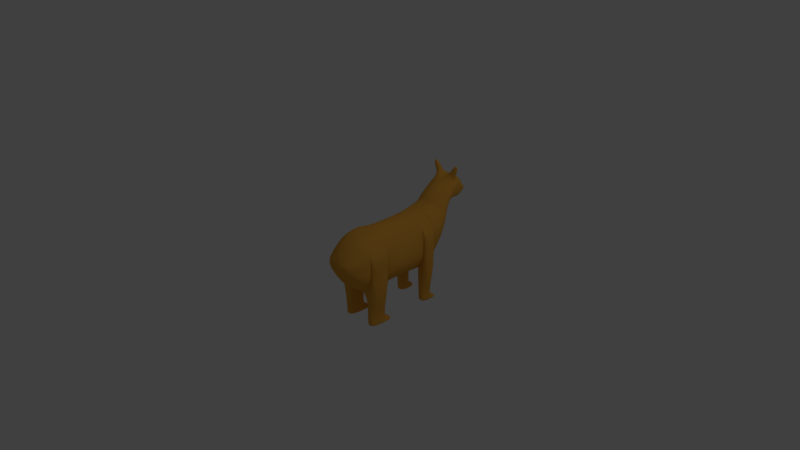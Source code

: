 # Source: Corgi002.blend  (saved by Blender 2.77.0; exported with 4.5.12 LTS)
import bpy
from mathutils import Matrix  # noqa: F401  (used for matrix-valued properties, if any)

bpy.ops.wm.read_factory_settings(use_empty=True)
scene = bpy.context.scene
scene.name = 'Scene'

# ---- collections
col_collection_1 = bpy.data.collections.new('Collection 1'); scene.collection.children.link(col_collection_1)

# ---- materials (node trees are filled in below, after node groups)
mat_material_001 = bpy.data.materials.new('Material.001')
mat_material_001.alpha_threshold = 0.0
mat_material_001.use_transparent_shadow = False
mat_material_001.diffuse_color = (0.8, 0.3857, 0.05439, 1.0)
mat_material_001.roughness = 0.5

# ---- material node trees

# ---- world
world_world = bpy.data.worlds.new('World'); scene.world = world_world
world_world.color = (0.05088, 0.05088, 0.05088)
world_world.use_sun_shadow = False
world_world.sun_shadow_jitter_overblur = 0.0
world_world.cycles.sampling_method = 'MANUAL'

# ---- cameras
cam_camera = bpy.data.cameras.new('Camera')
cam_camera.clip_end = 100.0
cam_camera.lens = 35.0
cam_camera.sensor_width = 32.0
cam_camera.sensor_height = 18.0
cam_camera.ortho_scale = 7.314
cam_camera.dof.focus_distance = 0.0
cam_camera.dof.aperture_fstop = 128.0

# ---- lights
light_lamp = bpy.data.lights.new('Lamp', 'POINT')
light_lamp.transmission_factor = 0.0
light_lamp.cutoff_distance = 30.0
light_lamp.energy = 100.0
light_lamp.shadow_buffer_clip_start = 1.001
light_lamp.shadow_soft_size = 0.1
light_lamp.shadow_maximum_resolution = 0.006
light_lamp.use_absolute_resolution = True

# ---- meshes
me_cube_001 = bpy.data.meshes.new('Cube.001')
me_cube_001.from_pydata([(0.1447, 2.475, 1.32), (0.4114, 2.968, 0.8997), (0.1882, 3.078, 0.884), (0.5565, 2.639, 1.18), (0.5565, 2.803, 1.04), (0.144, 3.2, 1.831), (0.4107, 3.143, 1.118), (0.1875, 3.187, 0.9987), (0.489, 3.181, 1.594), (0.4934, 3.162, 1.356), (0.1436, 3.484, 1.82), (0.4102, 3.519, 1.052), (0.1871, 3.564, 0.9322), (0.4494, 3.659, 1.555), (0.449, 3.538, 1.29), (0.3499, 3.191, 1.713), (0.3495, 3.548, 1.719), (0.4888, 3.369, 1.6), (0.1438, 3.388, 1.838), (0.3497, 3.379, 1.719), (0.251, 3.373, 2.07), (0.2832, 3.205, 2.046), (0.4652, 3.197, 1.941), (0.497, 3.362, 1.928), (0.4564, 3.314, 2.225), (0.4565, 3.248, 2.223), (0.5294, 3.244, 2.181), (0.5293, 3.311, 2.183), (0.3176, 3.719, 1.137), (0.1993, 3.743, 1.074), (0.3946, 3.74, 1.389), (0.3946, 3.73, 1.263), (0.2282, 3.903, 1.15), (0.1783, 3.913, 1.123), (0.2607, 3.911, 1.256), (0.2607, 3.907, 1.203), (0.2699, -0.7563, -1.0), (0.3749, -0.7563, 1.0), (0.2699, -0.04585, -1.0), (0.3091, -0.04585, 0.918), (0.2443, -1.225, 0.6679), (0.2907, -1.225, -0.6679), (0.02063, -1.491, 0.3612), (0.06705, -1.491, -0.1228), (0.4213, 1.537, -1.0), (0.3749, 2.048, 0.9999), (0.4213, 2.048, -1.001), (0.3031, 2.264, 1.078), (0.2797, 2.585, -0.3437), (0.2292, 2.335, 1.129), (0.2214, 2.831, 0.1888), (0.3749, -0.04585, 1.0), (0.3091, 1.537, 0.918), (0.2699, 1.537, -1.0), (0.3091, 1.976, 0.918), (0.2699, 1.976, -1.0), (0.7349, -0.04585, 0.5), (0.8376, -0.04585, -1.293), (0.7349, -0.7563, 0.5), (0.8376, -0.7563, -1.293), (0.7349, 1.537, 0.5), (0.8376, 1.537, -1.293), (0.7349, 1.976, 0.5), (0.8376, 1.976, -1.293), (0.3402, -0.7563, -1.775), (0.3402, -0.04585, -1.775), (0.3402, 1.976, -1.775), (0.3402, 1.537, -1.775), (0.6953, -0.7563, -1.775), (0.6953, -0.04585, -1.775), (0.6953, 1.976, -1.775), (0.6953, 1.537, -1.775), (0.3402, -0.7563, -2.072), (0.3402, -0.04585, -2.072), (0.3402, 1.976, -2.072), (0.3402, 1.537, -2.072), (0.6953, -0.7563, -2.072), (0.6953, -0.04585, -2.072), (0.6953, 1.976, -2.072), (0.6953, 1.537, -2.072), (0.3402, -0.7563, -2.207), (0.3402, -0.04585, -2.207), (0.3402, 1.976, -2.207), (0.3402, 1.537, -2.207), (0.6953, -0.7563, -2.207), (0.6953, -0.04585, -2.207), (0.6953, 1.976, -2.207), (0.6953, 1.537, -2.207), (0.3402, 0.1295, -2.072), (0.6953, 0.1295, -2.072), (0.6953, 2.152, -2.072), (0.3402, 2.152, -2.072), (0.3402, 0.1295, -2.207), (0.6953, 0.1295, -2.207), (0.6953, 2.152, -2.207), (0.3402, 2.152, -2.207), (0.6203, -0.04585, 0.5), (0.7868, -0.04585, -1.49e-08), (0.7868, -0.04585, -0.5), (0.7868, -0.7563, 0.5), (0.7868, -0.7563, -1.49e-08), (0.7868, -0.7563, -0.5), (0.6562, -1.225, 0.334), (0.6562, -1.225, -1.989e-08), (0.6562, -1.225, -0.334), (0.4325, -1.491, 0.2402), (0.4325, -1.491, 0.1192), (0.4325, -1.491, -0.001788), (0.6203, 1.537, 0.5), (0.7868, 1.537, -1.49e-08), (0.7868, 1.537, -0.5), (0.7868, 2.048, 0.5), (0.7868, 2.048, 2.384e-07), (0.6416, 2.048, -0.5), (0.715, 2.351, 0.715), (0.715, 2.447, 0.322), (0.5698, 2.542, -0.07107), (0.6411, 2.511, 0.8412), (0.6411, 2.679, 0.5839), (0.4959, 2.714, 0.3267), (0.7868, -0.04585, 0.5), (0.6354, -0.04585, -1.49e-08), (0.6354, -0.04585, -0.5), (0.6354, -0.7563, -1.49e-08), (0.6354, -0.7563, -0.5), (0.7868, 1.537, 0.5), (0.6354, 1.537, -1.49e-08), (0.6354, 1.537, -0.5), (0.7868, 1.976, 0.5), (0.6354, 1.976, -1.49e-08), (0.6354, 1.976, -0.5), (0.8516, -0.04585, 0.2074), (0.8376, -0.04585, -0.2926), (0.8376, -0.04585, -0.7926), (0.8516, -0.7563, 0.2074), (0.8376, -0.7563, -0.2926), (0.8376, -0.7563, -0.7926), (0.8427, 1.537, 0.2074), (0.8376, 1.537, -0.2926), (0.8376, 1.537, -0.7926), (0.8427, 1.976, 0.2074), (0.8376, 1.976, -0.2926), (0.8376, 1.976, -0.7926), (0.2043, -1.551, 0.09215), (0.1225, -1.551, 0.0651), (0.1122, -1.551, 0.1733), (0.2043, -1.551, 0.1463), (0.2043, -1.551, 0.1192), (0.08444, 3.914, 1.167), (0.0688, 3.917, 1.159), (0.09461, 3.917, 1.201), (0.09461, 3.915, 1.184), (0.0, 3.113, 0.8908), (0.0, 2.475, 1.32), (-0.1447, 2.475, 1.32), (-0.4114, 2.968, 0.8997), (-0.1882, 3.078, 0.884), (-0.5565, 2.639, 1.18), (-0.5565, 2.803, 1.04), (0.0, 3.186, 0.996), (0.0, 3.2, 1.831), (-0.144, 3.2, 1.831), (-0.4107, 3.143, 1.118), (-0.1875, 3.187, 0.9987), (-0.489, 3.181, 1.594), (-0.4934, 3.162, 1.356), (0.0, 3.562, 0.9294), (0.0, 3.484, 1.82), (-0.1436, 3.484, 1.82), (-0.4102, 3.519, 1.052), (-0.1871, 3.564, 0.9322), (0.0, 3.659, 1.555), (-0.4494, 3.659, 1.555), (-0.449, 3.538, 1.29), (-0.3499, 3.191, 1.713), (-0.3495, 3.548, 1.719), (-0.4888, 3.369, 1.6), (-0.1438, 3.388, 1.838), (-0.3497, 3.379, 1.719), (-0.251, 3.373, 2.07), (-0.2832, 3.205, 2.046), (-0.4652, 3.197, 1.941), (-0.497, 3.362, 1.928), (-0.4564, 3.314, 2.225), (-0.4565, 3.248, 2.223), (-0.5294, 3.244, 2.181), (-0.5293, 3.311, 2.183), (0.0, 3.742, 1.072), (-0.3176, 3.719, 1.137), (-0.1993, 3.743, 1.074), (0.0, 3.74, 1.389), (-0.3946, 3.74, 1.389), (-0.3946, 3.73, 1.263), (0.0, 3.912, 1.123), (-0.2282, 3.903, 1.15), (-0.1783, 3.913, 1.123), (0.0, 3.911, 1.256), (-0.2607, 3.911, 1.256), (-0.2607, 3.907, 1.203), (0.0, -0.7563, -1.0), (0.0, -0.7563, 1.0), (0.0, -0.04585, -1.0), (0.0, -0.04585, 1.0), (-0.2699, -0.7563, -1.0), (-0.3749, -0.7563, 1.0), (-0.2699, -0.04585, -1.0), (-0.3091, -0.04585, 0.918), (0.0, -1.225, -0.6679), (0.0, -1.225, 0.6679), (-0.2443, -1.225, 0.6679), (-0.2907, -1.225, -0.6679), (0.0, -1.491, -0.1228), (0.0, -1.491, 0.3612), (-0.02063, -1.491, 0.3612), (-0.06705, -1.491, -0.1228), (0.0, 1.537, 1.0), (0.0, 1.537, -1.0), (-0.4213, 1.537, -1.0), (0.0, 2.048, 0.9999), (0.0, 2.048, -1.001), (-0.3749, 2.048, 0.9999), (-0.4213, 2.048, -1.001), (0.0, 2.264, 1.078), (0.0, 2.585, -0.3437), (-0.3031, 2.264, 1.078), (-0.2797, 2.585, -0.3437), (0.0, 2.335, 1.129), (0.0, 2.83, 0.1913), (-0.2292, 2.335, 1.129), (-0.2214, 2.831, 0.1888), (0.0, 3.079, 0.8815), (-0.3749, -0.04585, 1.0), (-0.3091, 1.537, 0.918), (-0.2699, 1.537, -1.0), (-0.3091, 1.976, 0.918), (-0.2699, 1.976, -1.0), (-0.7349, -0.04585, 0.5), (-0.8376, -0.04585, -1.293), (-0.7349, -0.7563, 0.5), (-0.8376, -0.7563, -1.293), (-0.7349, 1.537, 0.5), (-0.8376, 1.537, -1.293), (-0.7349, 1.976, 0.5), (-0.8376, 1.976, -1.293), (-0.3402, -0.7563, -1.775), (-0.3402, -0.04585, -1.775), (-0.3402, 1.976, -1.775), (-0.3402, 1.537, -1.775), (-0.6953, -0.7563, -1.775), (-0.6953, -0.04585, -1.775), (-0.6953, 1.976, -1.775), (-0.6953, 1.537, -1.775), (-0.3402, -0.7563, -2.072), (-0.3402, -0.04585, -2.072), (-0.3402, 1.976, -2.072), (-0.3402, 1.537, -2.072), (-0.6953, -0.7563, -2.072), (-0.6953, -0.04585, -2.072), (-0.6953, 1.976, -2.072), (-0.6953, 1.537, -2.072), (-0.3402, -0.7563, -2.207), (-0.3402, -0.04585, -2.207), (-0.3402, 1.976, -2.207), (-0.3402, 1.537, -2.207), (-0.6953, -0.7563, -2.207), (-0.6953, -0.04585, -2.207), (-0.6953, 1.976, -2.207), (-0.6953, 1.537, -2.207), (-0.3402, 0.1295, -2.072), (-0.6953, 0.1295, -2.072), (-0.6953, 2.152, -2.072), (-0.3402, 2.152, -2.072), (-0.3402, 0.1295, -2.207), (-0.6953, 0.1295, -2.207), (-0.6953, 2.152, -2.207), (-0.3402, 2.152, -2.207), (-0.6203, -0.04585, 0.5), (-0.7868, -0.04585, -1.49e-08), (-0.7868, -0.04585, -0.5), (-0.7868, -0.7563, 0.5), (-0.7868, -0.7563, -1.49e-08), (-0.7868, -0.7563, -0.5), (-0.6562, -1.225, 0.334), (-0.6562, -1.225, -1.989e-08), (-0.6562, -1.225, -0.334), (-0.4325, -1.491, 0.2402), (-0.4325, -1.491, 0.1192), (-0.4325, -1.491, -0.001788), (-0.6203, 1.537, 0.5), (-0.7868, 1.537, -1.49e-08), (-0.7868, 1.537, -0.5), (-0.7868, 2.048, 0.5), (-0.7868, 2.048, 2.384e-07), (-0.6416, 2.048, -0.5), (-0.715, 2.351, 0.715), (-0.715, 2.447, 0.322), (-0.5698, 2.542, -0.07107), (-0.6411, 2.511, 0.8412), (-0.6411, 2.679, 0.5839), (-0.4959, 2.714, 0.3267), (-0.7868, -0.04585, 0.5), (-0.6354, -0.04585, -1.49e-08), (-0.6354, -0.04585, -0.5), (-0.6354, -0.7563, -1.49e-08), (-0.6354, -0.7563, -0.5), (-0.7868, 1.537, 0.5), (-0.6354, 1.537, -1.49e-08), (-0.6354, 1.537, -0.5), (-0.7868, 1.976, 0.5), (-0.6354, 1.976, -1.49e-08), (-0.6354, 1.976, -0.5), (-0.8516, -0.04585, 0.2074), (-0.8376, -0.04585, -0.2926), (-0.8376, -0.04585, -0.7926), (-0.8516, -0.7563, 0.2074), (-0.8376, -0.7563, -0.2926), (-0.8376, -0.7563, -0.7926), (-0.8427, 1.537, 0.2074), (-0.8376, 1.537, -0.2926), (-0.8376, 1.537, -0.7926), (-0.8427, 1.976, 0.2074), (-0.8376, 1.976, -0.2926), (-0.8376, 1.976, -0.7926), (0.0, -1.551, 0.1463), (0.0, -1.551, 0.1733), (-0.2043, -1.551, 0.09215), (-0.1225, -1.551, 0.0651), (-0.1122, -1.551, 0.1733), (0.0, -1.551, 0.0651), (0.0, -1.551, 0.09215), (0.0, -1.551, 0.1192), (-0.2043, -1.551, 0.1463), (-0.2043, -1.551, 0.1192), (0.0, 3.914, 1.167), (0.0, 3.917, 1.159), (-0.08444, 3.914, 1.167), (-0.0688, 3.917, 1.159), (0.0, 3.917, 1.201), (0.0, 3.915, 1.184), (-0.09461, 3.917, 1.201), (-0.09461, 3.915, 1.184)], [], [(2, 152, 159, 7), (0, 3, 8, 15, 5), (19, 17, 13, 16), (6, 7, 12, 11), (9, 6, 11, 14), (3, 4, 9, 8), (153, 0, 5, 160), (4, 1, 6, 9), (1, 2, 7, 6), (167, 10, 16, 13, 171), (13, 14, 31, 30), (12, 166, 187, 29), (7, 159, 166, 12), (8, 9, 14, 13, 17), (160, 5, 18, 10, 167), (18, 19, 16, 10), (18, 5, 21, 20), (15, 8, 17, 19), (23, 20, 24, 27), (5, 15, 22, 21), (15, 19, 23, 22), (19, 18, 20, 23), (25, 26, 27, 24), (20, 21, 25, 24), (21, 22, 26, 25), (22, 23, 27, 26), (190, 30, 34, 196), (14, 11, 28, 31), (171, 13, 30, 190), (11, 12, 29, 28), (196, 34, 150, 337), (33, 193, 334, 149), (35, 32, 148, 151), (30, 31, 35, 34), (28, 29, 33, 32), (31, 28, 32, 35), (29, 187, 193, 33), (202, 39, 52, 215), (39, 37, 51), (199, 36, 41, 207), (199, 201, 38, 36), (37, 39, 202, 200), (207, 41, 43, 211), (99, 37, 40, 102), (37, 200, 208, 40), (105, 42, 145, 146), (102, 40, 42, 105), (40, 208, 212, 42), (44, 216, 219, 46), (98, 38, 44, 110), (38, 201, 216, 44), (46, 219, 223, 48), (215, 52, 45, 218), (45, 52, 54), (48, 223, 227, 50), (218, 45, 47, 222), (113, 46, 48, 116), (50, 227, 230, 2), (222, 47, 49, 226), (116, 48, 50, 119), (226, 49, 0, 153), (119, 50, 2, 1), (36, 38, 65, 64), (54, 52, 60, 62), (101, 36, 124), (44, 46, 55, 53), (96, 39, 51, 120), (111, 45, 54, 128), (110, 44, 53, 127), (133, 136, 59, 57), (139, 61, 63, 142), (127, 53, 61, 139), (120, 51, 56, 131), (128, 54, 62, 140), (51, 37, 58, 56), (59, 36, 64, 68), (124, 36, 59, 136), (70, 71, 79, 78), (66, 70, 78, 74), (57, 59, 68, 69), (61, 53, 67, 71), (55, 63, 70, 66), (38, 57, 69, 65), (53, 55, 66, 67), (63, 61, 71, 70), (78, 79, 87, 86), (74, 78, 90, 91), (65, 69, 77, 73), (64, 65, 73, 72), (68, 64, 72, 76), (67, 66, 74, 75), (71, 67, 75, 79), (69, 68, 76, 77), (80, 81, 85, 84), (83, 82, 86, 87), (77, 85, 93, 89), (72, 73, 81, 80), (76, 72, 80, 84), (75, 74, 82, 83), (79, 75, 83, 87), (77, 76, 84, 85), (91, 90, 94, 95), (88, 89, 93, 92), (86, 82, 95, 94), (81, 73, 88, 92), (78, 86, 94, 90), (85, 81, 92, 93), (73, 77, 89, 88), (82, 74, 91, 95), (37, 99, 134, 58), (99, 123, 135, 134), (123, 124, 136, 135), (55, 130, 142, 63), (130, 129, 141, 142), (129, 128, 140, 141), (38, 122, 133, 57), (122, 121, 132, 133), (121, 120, 131, 132), (52, 125, 137, 60), (125, 126, 138, 137), (126, 127, 139, 138), (60, 137, 140, 62), (137, 138, 141, 140), (138, 139, 142, 141), (56, 58, 134, 131), (131, 134, 135, 132), (132, 135, 136, 133), (52, 108, 125), (108, 109, 126, 125), (109, 110, 127, 126), (46, 113, 130, 55), (113, 112, 129, 130), (112, 111, 128, 129), (38, 98, 122), (98, 97, 121, 122), (97, 96, 120, 121), (99, 100, 123), (100, 101, 124, 123), (49, 117, 3, 0), (117, 118, 4, 3), (118, 119, 1, 4), (47, 114, 117, 49), (114, 115, 118, 117), (115, 116, 119, 118), (45, 111, 114, 47), (111, 112, 115, 114), (112, 113, 116, 115), (39, 96, 108, 52), (96, 97, 109, 108), (97, 98, 110, 109), (41, 104, 107, 43), (104, 103, 106, 107), (103, 102, 105, 106), (211, 43, 144, 328), (107, 106, 147, 143), (36, 101, 104, 41), (101, 100, 103, 104), (100, 99, 102, 103), (143, 329, 328, 144), (145, 324, 323, 146), (146, 323, 330, 147), (147, 330, 329, 143), (43, 107, 143, 144), (106, 105, 146, 147), (42, 212, 324, 145), (152, 2, 230), (333, 148, 149, 334), (337, 150, 151, 338), (338, 151, 148, 333), (34, 35, 151, 150), (32, 33, 149, 148), (156, 163, 159, 152), (154, 161, 174, 164, 157), (178, 175, 172, 176), (162, 169, 170, 163), (165, 173, 169, 162), (157, 164, 165, 158), (153, 160, 161, 154), (158, 165, 162, 155), (155, 162, 163, 156), (167, 171, 172, 175, 168), (172, 191, 192, 173), (170, 189, 187, 166), (163, 170, 166, 159), (164, 176, 172, 173, 165), (160, 167, 168, 177, 161), (177, 168, 175, 178), (177, 179, 180, 161), (174, 178, 176, 164), (182, 186, 183, 179), (161, 180, 181, 174), (174, 181, 182, 178), (178, 182, 179, 177), (184, 183, 186, 185), (179, 183, 184, 180), (180, 184, 185, 181), (181, 185, 186, 182), (190, 196, 197, 191), (173, 192, 188, 169), (171, 190, 191, 172), (169, 188, 189, 170), (196, 337, 339, 197), (195, 336, 334, 193), (198, 340, 335, 194), (191, 197, 198, 192), (188, 194, 195, 189), (192, 198, 194, 188), (189, 195, 193, 187), (202, 215, 232, 206), (206, 231, 204), (199, 207, 210, 203), (199, 203, 205, 201), (204, 200, 202, 206), (207, 211, 214, 210), (279, 282, 209, 204), (204, 209, 208, 200), (285, 331, 327, 213), (282, 285, 213, 209), (209, 213, 212, 208), (217, 221, 219, 216), (278, 290, 217, 205), (205, 217, 216, 201), (221, 225, 223, 219), (215, 218, 220, 232), (220, 234, 232), (225, 229, 227, 223), (218, 222, 224, 220), (293, 296, 225, 221), (229, 156, 230, 227), (222, 226, 228, 224), (296, 299, 229, 225), (226, 153, 154, 228), (299, 155, 156, 229), (203, 244, 245, 205), (234, 242, 240, 232), (281, 304, 203), (217, 233, 235, 221), (276, 300, 231, 206), (291, 308, 234, 220), (290, 307, 233, 217), (313, 237, 239, 316), (319, 322, 243, 241), (307, 319, 241, 233), (300, 311, 236, 231), (308, 320, 242, 234), (231, 236, 238, 204), (239, 248, 244, 203), (304, 316, 239, 203), (250, 258, 259, 251), (246, 254, 258, 250), (237, 249, 248, 239), (241, 251, 247, 233), (235, 246, 250, 243), (205, 245, 249, 237), (233, 247, 246, 235), (243, 250, 251, 241), (258, 266, 267, 259), (254, 271, 270, 258), (245, 253, 257, 249), (244, 252, 253, 245), (248, 256, 252, 244), (247, 255, 254, 246), (251, 259, 255, 247), (249, 257, 256, 248), (260, 264, 265, 261), (263, 267, 266, 262), (257, 269, 273, 265), (252, 260, 261, 253), (256, 264, 260, 252), (255, 263, 262, 254), (259, 267, 263, 255), (257, 265, 264, 256), (271, 275, 274, 270), (268, 272, 273, 269), (266, 274, 275, 262), (261, 272, 268, 253), (258, 270, 274, 266), (265, 273, 272, 261), (253, 268, 269, 257), (262, 275, 271, 254), (204, 238, 314, 279), (279, 314, 315, 303), (303, 315, 316, 304), (235, 243, 322, 310), (310, 322, 321, 309), (309, 321, 320, 308), (205, 237, 313, 302), (302, 313, 312, 301), (301, 312, 311, 300), (232, 240, 317, 305), (305, 317, 318, 306), (306, 318, 319, 307), (240, 242, 320, 317), (317, 320, 321, 318), (318, 321, 322, 319), (236, 311, 314, 238), (311, 312, 315, 314), (312, 313, 316, 315), (232, 305, 288), (288, 305, 306, 289), (289, 306, 307, 290), (221, 235, 310, 293), (293, 310, 309, 292), (292, 309, 308, 291), (205, 302, 278), (278, 302, 301, 277), (277, 301, 300, 276), (279, 303, 280), (280, 303, 304, 281), (228, 154, 157, 297), (297, 157, 158, 298), (298, 158, 155, 299), (224, 228, 297, 294), (294, 297, 298, 295), (295, 298, 299, 296), (220, 224, 294, 291), (291, 294, 295, 292), (292, 295, 296, 293), (206, 232, 288, 276), (276, 288, 289, 277), (277, 289, 290, 278), (210, 214, 287, 284), (284, 287, 286, 283), (283, 286, 285, 282), (211, 328, 326, 214), (287, 325, 332, 286), (203, 210, 284, 281), (281, 284, 283, 280), (280, 283, 282, 279), (325, 326, 328, 329), (327, 331, 323, 324), (331, 332, 330, 323), (332, 325, 329, 330), (214, 326, 325, 287), (286, 332, 331, 285), (213, 327, 324, 212), (152, 230, 156), (333, 334, 336, 335), (337, 338, 340, 339), (338, 333, 335, 340), (197, 339, 340, 198), (194, 335, 336, 195)])
_uv = me_cube_001.uv_layers.new(name='UVMap')
_uv.uv.foreach_set('vector', [0.06735, 0.962, 0.09519, 0.9631, 0.09524, 0.9783, 0.06756, 0.9785, 0.4429, 0.1749, 0.3825, 0.1571, 0.4205, 0.06831, 0.4469, 0.06319, 0.4802, 0.05766, 0.4435, 0.03586, 0.4171, 0.04098, 0.4101, 0.0, 0.4398, 0.01142, 0.5796, 0.8519, 0.5479, 0.862, 0.5131, 0.8183, 0.5449, 0.8083, 0.6095, 0.8315, 0.5796, 0.8519, 0.5449, 0.8083, 0.5717, 0.7894, 0.6333, 0.9068, 0.6063, 0.8948, 0.6095, 0.8315, 0.6333, 0.8142, 0.4578, 0.174, 0.4429, 0.1749, 0.4802, 0.05766, 0.495, 0.05678, 0.6063, 0.8948, 0.569, 0.888, 0.5796, 0.8519, 0.6095, 0.8315, 0.03419, 0.9644, 0.06735, 0.962, 0.06756, 0.9785, 0.03444, 0.996, 0.8396, 0.9796, 0.8184, 0.9797, 0.788, 0.9651, 0.7732, 0.9408, 0.8396, 0.9402, 0.5914, 0.7574, 0.5717, 0.7894, 0.551, 0.7687, 0.5638, 0.7595, 0.4635, 0.9343, 0.4633, 0.9069, 0.484, 0.9067, 0.484, 0.9359, 0.5479, 0.862, 0.5346, 0.8691, 0.4999, 0.8254, 0.5131, 0.8183, 0.6333, 0.8142, 0.6095, 0.8315, 0.5717, 0.7894, 0.5914, 0.7574, 0.6202, 0.7899, 0.8097, 0.5727, 0.8192, 0.582, 0.798, 0.5997, 0.7858, 0.6067, 0.7763, 0.5975, 0.4768, 0.03032, 0.4435, 0.03586, 0.4398, 0.01142, 0.4728, 0.01687, 0.798, 0.5997, 0.8192, 0.582, 0.8418, 0.6118, 0.8219, 0.6273, 0.4469, 0.06319, 0.4205, 0.06831, 0.4171, 0.04098, 0.4435, 0.03586, 0.6776, 0.8485, 0.6356, 0.8485, 0.6505, 0.8136, 0.663, 0.8136, 0.2299, 0.9242, 0.1949, 0.9242, 0.1969, 0.8868, 0.2279, 0.8868, 0.2577, 0.9234, 0.2299, 0.9234, 0.2314, 0.8859, 0.2556, 0.8861, 0.6741, 0.8859, 0.639, 0.8859, 0.6356, 0.8485, 0.6776, 0.8485, 0.2411, 0.8354, 0.2411, 0.8235, 0.251, 0.824, 0.251, 0.8358, 0.8219, 0.6273, 0.8418, 0.6118, 0.8599, 0.6437, 0.8524, 0.65, 0.2279, 0.8868, 0.1969, 0.8868, 0.2061, 0.8517, 0.2185, 0.8517, 0.2556, 0.8861, 0.2314, 0.8859, 0.2376, 0.8517, 0.2474, 0.8517, 0.8395, 0.9158, 0.7812, 0.9163, 0.8011, 0.8962, 0.8396, 0.8959, 0.5717, 0.7894, 0.5449, 0.8083, 0.5329, 0.7808, 0.551, 0.7687, 0.8396, 0.9402, 0.7732, 0.9408, 0.7812, 0.9163, 0.8395, 0.9158, 0.5449, 0.8083, 0.5131, 0.8183, 0.5161, 0.7861, 0.5329, 0.7808, 0.8396, 0.8959, 0.8011, 0.8962, 0.8256, 0.8879, 0.8395, 0.8877, 0.8131, 0.8766, 0.8394, 0.8763, 0.8395, 0.8816, 0.8293, 0.8817, 0.801, 0.8885, 0.8058, 0.8806, 0.827, 0.883, 0.8255, 0.8854, 0.5638, 0.7595, 0.551, 0.7687, 0.5222, 0.7549, 0.5276, 0.751, 0.5329, 0.7808, 0.5161, 0.7861, 0.5075, 0.7622, 0.5146, 0.7599, 0.551, 0.7687, 0.5329, 0.7808, 0.5146, 0.7599, 0.5222, 0.7549, 0.5161, 0.7861, 0.502, 0.7935, 0.495, 0.7688, 0.5075, 0.7622, 0.4795, 0.5458, 0.4392, 0.5497, 0.4047, 0.3211, 0.445, 0.3172, 0.8583, 0.7855, 0.8583, 0.8902, 0.8429, 0.7877, 0.2642, 0.7363, 0.304, 0.7364, 0.3049, 0.7864, 0.262, 0.7863, 0.682, 0.0007718, 0.6819, 0.1049, 0.6606, 0.1041, 0.6607, 0.0, 0.4565, 0.6507, 0.4392, 0.5497, 0.4795, 0.5458, 0.495, 0.6484, 0.262, 0.7863, 0.3049, 0.7864, 0.2706, 0.867, 0.2607, 0.867, 0.3623, 0.6654, 0.4565, 0.6507, 0.4457, 0.7257, 0.3687, 0.7363, 0.4565, 0.6507, 0.495, 0.6484, 0.4708, 0.7242, 0.4457, 0.7257, 0.3246, 0.9202, 0.2638, 0.9379, 0.277, 0.9106, 0.2906, 0.9066, 0.3588, 0.9332, 0.298, 0.9821, 0.2638, 0.9379, 0.3246, 0.9202, 0.298, 0.9821, 0.262, 0.9821, 0.2607, 0.9379, 0.2638, 0.9379, 0.6486, 0.3356, 0.6818, 0.3368, 0.682, 0.4117, 0.6487, 0.4105, 0.5575, 0.1035, 0.6606, 0.1041, 0.6486, 0.3356, 0.5574, 0.3354, 0.6606, 0.1041, 0.6819, 0.1049, 0.6818, 0.3368, 0.6486, 0.3356, 0.03257, 0.688, 0.09476, 0.6883, 0.09522, 0.7834, 0.05395, 0.7832, 0.445, 0.3172, 0.4047, 0.3211, 0.3953, 0.2457, 0.4339, 0.2434, 0.4633, 0.8682, 0.4633, 0.9446, 0.4504, 0.8815, 0.05395, 0.7832, 0.09522, 0.7834, 0.09524, 0.8612, 0.06257, 0.8607, 0.4339, 0.2434, 0.3953, 0.2457, 0.4061, 0.2122, 0.4372, 0.2103, 0.1949, 0.8545, 0.1946, 0.9339, 0.1142, 0.863, 0.1213, 0.8065, 0.06257, 0.8607, 0.09524, 0.8612, 0.09513, 0.9618, 0.06735, 0.962, 0.4372, 0.2103, 0.4061, 0.2122, 0.4174, 0.2002, 0.441, 0.1988, 0.01081, 0.823, 0.05395, 0.7832, 0.06257, 0.8607, 0.02171, 0.8809, 0.6635, 0.8859, 0.6635, 0.9195, 0.6356, 0.9077, 0.6356, 0.8865, 0.02171, 0.8809, 0.06257, 0.8607, 0.06735, 0.962, 0.03419, 0.9644, 0.3706, 0.7363, 0.4749, 0.7363, 0.4671, 0.8186, 0.3627, 0.8186, 0.9354, 0.0, 1.0, 0.0006866, 0.9989, 0.08811, 0.9342, 0.08743, 0.6267, 0.5057, 0.6748, 0.4117, 0.6478, 0.4985, 0.9499, 0.3639, 0.9499, 0.4386, 0.9342, 0.4267, 0.9343, 0.3625, 0.8155, 0.07295, 0.769, 0.01211, 0.7786, 0.0, 0.8401, 0.07273, 0.3012, 0.2603, 0.3953, 0.2457, 0.3952, 0.2576, 0.3027, 0.2707, 0.6356, 0.7448, 0.661, 0.6576, 0.682, 0.65, 0.6566, 0.7372, 0.5197, 0.5367, 0.6246, 0.5367, 0.6255, 0.5987, 0.5206, 0.5987, 0.6873, 0.8657, 0.6854, 0.8038, 0.7502, 0.8027, 0.7522, 0.8646, 0.7356, 0.2504, 0.682, 0.1769, 0.7659, 0.1344, 0.7656, 0.2076, 0.8429, 0.7438, 0.857, 0.65, 0.8495, 0.7399, 0.857, 0.7855, 0.9438, 0.6793, 0.9631, 0.5883, 0.9499, 0.6747, 0.9631, 0.7185, 0.9653, 0.9687, 0.8608, 0.9674, 0.8608, 0.878, 0.9653, 0.8793, 0.9342, 0.1348, 0.8501, 0.1768, 0.8615, 0.06341, 0.9139, 0.06393, 0.9033, 0.2507, 0.8501, 0.1768, 0.9342, 0.1348, 0.9335, 0.2081, 0.7485, 0.7318, 0.6837, 0.7329, 0.6825, 0.6961, 0.7474, 0.695, 0.8706, 0.7916, 0.923, 0.7915, 0.9232, 0.8351, 0.8708, 0.8353, 0.5206, 0.5987, 0.6255, 0.5987, 0.6259, 0.6696, 0.5211, 0.6696, 0.7659, 0.1344, 0.682, 0.1769, 0.6927, 0.06341, 0.7451, 0.06362, 0.8599, 0.6781, 0.9438, 0.7208, 0.923, 0.7915, 0.8706, 0.7916, 0.7659, 0.2933, 0.8501, 0.3354, 0.8297, 0.4062, 0.7773, 0.4067, 0.4386, 1.0, 0.374, 1.0, 0.3818, 0.9177, 0.4464, 0.9177, 0.7502, 0.8027, 0.6854, 0.8038, 0.6837, 0.7329, 0.7485, 0.7318, 0.7474, 0.695, 0.6825, 0.6961, 0.682, 0.6793, 0.7468, 0.6782, 0.9156, 0.3974, 0.9156, 0.4337, 0.8899, 0.436, 0.8899, 0.3997, 0.7773, 0.4067, 0.8297, 0.4062, 0.8301, 0.4499, 0.7777, 0.4503, 0.3627, 0.8186, 0.4671, 0.8186, 0.4644, 0.8527, 0.36, 0.8527, 0.9139, 0.06393, 0.8615, 0.06341, 0.8619, 0.0198, 0.9143, 0.02031, 0.4464, 0.9177, 0.3818, 0.9177, 0.3846, 0.8836, 0.4491, 0.8836, 0.7451, 0.06362, 0.6927, 0.06341, 0.6929, 0.0198, 0.7453, 0.02, 0.5211, 0.6696, 0.6259, 0.6696, 0.6265, 0.7064, 0.5216, 0.7064, 0.6257, 0.751, 0.5209, 0.751, 0.5219, 0.7232, 0.6267, 0.7232, 0.6825, 0.6515, 0.7474, 0.6504, 0.7468, 0.6782, 0.682, 0.6793, 0.5216, 0.7064, 0.5219, 0.7232, 0.496, 0.7232, 0.4958, 0.7064, 0.36, 0.8527, 0.4644, 0.8527, 0.4632, 0.8682, 0.3588, 0.8682, 0.9143, 0.02031, 0.8619, 0.0198, 0.8621, 0.0, 0.9145, 0.0005154, 0.4491, 0.8836, 0.3846, 0.8836, 0.3858, 0.8682, 0.4504, 0.8682, 0.7453, 0.02, 0.6929, 0.0198, 0.6929, 0.0, 0.7453, 0.0002076, 0.5216, 0.7064, 0.6265, 0.7064, 0.6267, 0.7232, 0.5219, 0.7232, 0.8501, 0.4495, 0.8501, 0.3974, 0.87, 0.3974, 0.87, 0.4495, 0.87, 0.4495, 0.87, 0.3974, 0.8899, 0.3974, 0.8899, 0.4495, 0.7468, 0.6782, 0.7474, 0.6504, 0.7732, 0.65, 0.7727, 0.6778, 0.4632, 0.8682, 0.4644, 0.8527, 0.4901, 0.8527, 0.4889, 0.8682, 0.7474, 0.695, 0.7468, 0.6782, 0.7727, 0.6778, 0.7732, 0.6945, 0.5219, 0.7232, 0.5209, 0.751, 0.495, 0.751, 0.496, 0.7232, 0.4633, 0.9067, 0.4633, 0.8704, 0.489, 0.8682, 0.489, 0.9045, 0.3858, 0.8682, 0.3846, 0.8836, 0.3588, 0.8836, 0.36, 0.8682, 0.2552, 0.8235, 0.2411, 0.7296, 0.2552, 0.688, 0.2477, 0.7335, 0.9243, 0.3974, 0.9026, 0.3239, 0.9328, 0.2813, 0.9342, 0.3546, 0.9026, 0.3239, 0.9033, 0.2507, 0.9335, 0.2081, 0.9328, 0.2813, 0.8599, 0.6781, 0.9136, 0.6047, 0.9436, 0.6475, 0.9438, 0.7208, 0.9136, 0.6047, 0.9133, 0.5314, 0.9433, 0.5742, 0.9436, 0.6475, 0.9133, 0.5314, 0.9354, 0.458, 0.9438, 0.5009, 0.9433, 0.5742, 0.7659, 0.2933, 0.8191, 0.2195, 0.8494, 0.2621, 0.8501, 0.3354, 0.8191, 0.2195, 0.8184, 0.1462, 0.8487, 0.1888, 0.8494, 0.2621, 0.8184, 0.1462, 0.8401, 0.07273, 0.8501, 0.1155, 0.8487, 0.1888, 0.9631, 0.5883, 0.9438, 0.4973, 0.9631, 0.458, 0.9499, 0.5018, 0.7575, 0.3971, 0.7354, 0.3237, 0.7654, 0.2809, 0.7659, 0.3542, 0.7354, 0.3237, 0.7356, 0.2504, 0.7656, 0.2076, 0.7654, 0.2809, 0.9989, 0.08811, 1.0, 0.13, 0.9354, 0.1293, 0.9342, 0.08743, 0.6912, 0.9899, 0.6893, 0.9276, 0.7541, 0.9265, 0.7561, 0.9888, 0.6893, 0.9276, 0.6873, 0.8657, 0.7522, 0.8646, 0.7541, 0.9265, 0.9653, 0.8793, 0.8608, 0.878, 0.8599, 0.8353, 0.9643, 0.8365, 0.518, 0.4117, 0.6228, 0.4117, 0.6237, 0.4748, 0.5188, 0.4748, 0.5188, 0.4748, 0.6237, 0.4748, 0.6246, 0.5367, 0.5197, 0.5367, 0.6868, 0.458, 0.7329, 0.397, 0.7575, 0.3971, 0.7329, 0.397, 0.7577, 0.3238, 0.7354, 0.3237, 0.7575, 0.3971, 0.661, 0.8136, 0.6356, 0.7448, 0.6566, 0.7372, 0.682, 0.806, 0.9408, 0.3556, 0.9342, 0.2756, 0.9355, 0.2758, 0.9624, 0.3625, 0.9342, 0.2756, 0.938, 0.1993, 0.9595, 0.2065, 0.9355, 0.2758, 0.938, 0.1993, 0.962, 0.13, 0.9624, 0.13, 0.9595, 0.2065, 0.2411, 0.8517, 0.1949, 0.7568, 0.2158, 0.7644, 0.1949, 0.7568, 0.2202, 0.688, 0.2411, 0.6956, 0.2158, 0.7644, 0.8408, 0.146, 0.8155, 0.07295, 0.8401, 0.07273, 0.8184, 0.1462, 0.6748, 0.6443, 0.6508, 0.575, 0.6719, 0.5678, 0.6508, 0.575, 0.6267, 0.5057, 0.6478, 0.4985, 0.6719, 0.5678, 0.4174, 0.2002, 0.3414, 0.1843, 0.3825, 0.1571, 0.4429, 0.1749, 0.3414, 0.1843, 0.3111, 0.1663, 0.3643, 0.1367, 0.3825, 0.1571, 0.0, 0.9186, 0.02171, 0.8809, 0.03419, 0.9644, 0.01233, 0.9852, 0.4061, 0.2122, 0.3242, 0.2109, 0.3414, 0.1843, 0.4174, 0.2002, 0.1492, 0.698, 0.1355, 0.7466, 0.1007, 0.7197, 0.1252, 0.688, 0.1355, 0.7466, 0.1213, 0.8065, 0.09524, 0.7629, 0.1007, 0.7197, 0.3953, 0.2457, 0.3012, 0.2603, 0.3242, 0.2109, 0.4061, 0.2122, 0.1944, 0.7193, 0.1949, 0.7812, 0.1355, 0.7466, 0.1492, 0.698, 0.1949, 0.7812, 0.1949, 0.8545, 0.1213, 0.8065, 0.1355, 0.7466, 0.4392, 0.5497, 0.3639, 0.5617, 0.3294, 0.3332, 0.4047, 0.3211, 0.3639, 0.5617, 0.2949, 0.5749, 0.2605, 0.3463, 0.3294, 0.3332, 0.4951, 0.1044, 0.5575, 0.1035, 0.5574, 0.3354, 0.495, 0.3363, 0.3049, 0.7864, 0.3588, 0.8353, 0.3246, 0.8848, 0.2706, 0.867, 0.3588, 0.8353, 0.3588, 0.8843, 0.3246, 0.9025, 0.3246, 0.8848, 0.3588, 0.8843, 0.3588, 0.9332, 0.3246, 0.9202, 0.3246, 0.9025, 0.2607, 0.867, 0.2706, 0.867, 0.2785, 0.8947, 0.2605, 0.8947, 0.3246, 0.8848, 0.3246, 0.9025, 0.2906, 0.9026, 0.2906, 0.8987, 0.8429, 0.65, 0.8418, 0.7524, 0.7732, 0.7624, 0.774, 0.6924, 0.8418, 0.7524, 0.8424, 0.8143, 0.7736, 0.8037, 0.7732, 0.7624, 0.8424, 0.8143, 0.8429, 0.8763, 0.774, 0.8451, 0.7736, 0.8037, 0.2906, 0.8987, 0.2605, 0.8987, 0.2605, 0.8947, 0.2785, 0.8947, 0.277, 0.9106, 0.2605, 0.9105, 0.2605, 0.9066, 0.2906, 0.9066, 0.2906, 0.9066, 0.2605, 0.9066, 0.2605, 0.9026, 0.2906, 0.9026, 0.2906, 0.9026, 0.2605, 0.9026, 0.2605, 0.8987, 0.2906, 0.8987, 0.2706, 0.867, 0.3246, 0.8848, 0.2906, 0.8987, 0.2785, 0.8947, 0.3246, 0.9025, 0.3246, 0.9202, 0.2906, 0.9066, 0.2906, 0.9026, 0.2638, 0.9379, 0.2607, 0.9379, 0.2605, 0.9105, 0.277, 0.9106, 0.6267, 0.6591, 0.629, 0.6443, 0.6318, 0.6591, 0.8395, 0.8829, 0.827, 0.883, 0.8293, 0.8817, 0.8395, 0.8816, 0.8395, 0.8877, 0.8256, 0.8879, 0.8255, 0.8854, 0.8395, 0.8853, 0.8395, 0.8853, 0.8255, 0.8854, 0.827, 0.883, 0.8395, 0.8829, 0.8011, 0.8962, 0.801, 0.8885, 0.8255, 0.8854, 0.8256, 0.8879, 0.8058, 0.8806, 0.8131, 0.8766, 0.8293, 0.8817, 0.827, 0.883, 0.06735, 0.962, 0.06756, 0.9785, 0.09524, 0.9783, 0.09519, 0.9631, 0.4429, 0.1749, 0.4802, 0.05766, 0.4469, 0.06319, 0.4205, 0.06831, 0.3825, 0.1571, 0.4435, 0.03586, 0.4398, 0.01142, 0.4101, 0.0, 0.4171, 0.04098, 0.5796, 0.8519, 0.5449, 0.8083, 0.5131, 0.8183, 0.5479, 0.862, 0.6095, 0.8315, 0.5717, 0.7894, 0.5449, 0.8083, 0.5796, 0.8519, 0.6333, 0.9068, 0.6333, 0.8142, 0.6095, 0.8315, 0.6063, 0.8948, 0.4578, 0.174, 0.495, 0.05678, 0.4802, 0.05766, 0.4429, 0.1749, 0.6063, 0.8948, 0.6095, 0.8315, 0.5796, 0.8519, 0.569, 0.888, 0.03419, 0.9644, 0.03444, 0.996, 0.06756, 0.9785, 0.06735, 0.962, 0.8396, 0.9796, 0.8396, 0.9402, 0.7732, 0.9408, 0.788, 0.9651, 0.8184, 0.9797, 0.5914, 0.7574, 0.5638, 0.7595, 0.551, 0.7687, 0.5717, 0.7894, 0.4635, 0.9343, 0.484, 0.9359, 0.484, 0.9067, 0.4633, 0.9069, 0.5479, 0.862, 0.5131, 0.8183, 0.4999, 0.8254, 0.5346, 0.8691, 0.6333, 0.8142, 0.6202, 0.7899, 0.5914, 0.7574, 0.5717, 0.7894, 0.6095, 0.8315, 0.8097, 0.5727, 0.7763, 0.5975, 0.7858, 0.6067, 0.798, 0.5997, 0.8192, 0.582, 0.4768, 0.03032, 0.4728, 0.01687, 0.4398, 0.01142, 0.4435, 0.03586, 0.798, 0.5997, 0.8219, 0.6273, 0.8418, 0.6118, 0.8192, 0.582, 0.4469, 0.06319, 0.4435, 0.03586, 0.4171, 0.04098, 0.4205, 0.06831, 0.6776, 0.8485, 0.663, 0.8136, 0.6505, 0.8136, 0.6356, 0.8485, 0.2299, 0.9242, 0.2279, 0.8868, 0.1969, 0.8868, 0.1949, 0.9242, 0.2577, 0.9234, 0.2556, 0.8861, 0.2314, 0.8859, 0.2299, 0.9234, 0.6741, 0.8859, 0.6776, 0.8485, 0.6356, 0.8485, 0.639, 0.8859, 0.2411, 0.8354, 0.251, 0.8358, 0.251, 0.824, 0.2411, 0.8235, 0.8219, 0.6273, 0.8524, 0.65, 0.8599, 0.6437, 0.8418, 0.6118, 0.2279, 0.8868, 0.2185, 0.8517, 0.2061, 0.8517, 0.1969, 0.8868, 0.2556, 0.8861, 0.2474, 0.8517, 0.2376, 0.8517, 0.2314, 0.8859, 0.8395, 0.9158, 0.8396, 0.8959, 0.8011, 0.8962, 0.7812, 0.9163, 0.5717, 0.7894, 0.551, 0.7687, 0.5329, 0.7808, 0.5449, 0.8083, 0.8396, 0.9402, 0.8395, 0.9158, 0.7812, 0.9163, 0.7732, 0.9408, 0.5449, 0.8083, 0.5329, 0.7808, 0.5161, 0.7861, 0.5131, 0.8183, 0.8396, 0.8959, 0.8395, 0.8877, 0.8256, 0.8879, 0.8011, 0.8962, 0.8131, 0.8766, 0.8293, 0.8817, 0.8395, 0.8816, 0.8394, 0.8763, 0.801, 0.8885, 0.8255, 0.8854, 0.827, 0.883, 0.8058, 0.8806, 0.5638, 0.7595, 0.5276, 0.751, 0.5222, 0.7549, 0.551, 0.7687, 0.5329, 0.7808, 0.5146, 0.7599, 0.5075, 0.7622, 0.5161, 0.7861, 0.551, 0.7687, 0.5222, 0.7549, 0.5146, 0.7599, 0.5329, 0.7808, 0.5161, 0.7861, 0.5075, 0.7622, 0.495, 0.7688, 0.502, 0.7935, 0.4795, 0.5458, 0.445, 0.3172, 0.4047, 0.3211, 0.4392, 0.5497, 0.8583, 0.7855, 0.8429, 0.7877, 0.8583, 0.8902, 0.2642, 0.7363, 0.262, 0.7863, 0.3049, 0.7864, 0.304, 0.7364, 0.682, 0.0007718, 0.6607, 0.0, 0.6606, 0.1041, 0.6819, 0.1049, 0.4565, 0.6507, 0.495, 0.6484, 0.4795, 0.5458, 0.4392, 0.5497, 0.262, 0.7863, 0.2607, 0.867, 0.2706, 0.867, 0.3049, 0.7864, 0.3623, 0.6654, 0.3687, 0.7363, 0.4457, 0.7257, 0.4565, 0.6507, 0.4565, 0.6507, 0.4457, 0.7257, 0.4708, 0.7242, 0.495, 0.6484, 0.3246, 0.9202, 0.2906, 0.9066, 0.277, 0.9106, 0.2638, 0.9379, 0.3588, 0.9332, 0.3246, 0.9202, 0.2638, 0.9379, 0.298, 0.9821, 0.298, 0.9821, 0.2638, 0.9379, 0.2607, 0.9379, 0.262, 0.9821, 0.6486, 0.3356, 0.6487, 0.4105, 0.682, 0.4117, 0.6818, 0.3368, 0.5575, 0.1035, 0.5574, 0.3354, 0.6486, 0.3356, 0.6606, 0.1041, 0.6606, 0.1041, 0.6486, 0.3356, 0.6818, 0.3368, 0.6819, 0.1049, 0.03257, 0.688, 0.05395, 0.7832, 0.09522, 0.7834, 0.09476, 0.6883, 0.445, 0.3172, 0.4339, 0.2434, 0.3953, 0.2457, 0.4047, 0.3211, 0.4633, 0.8682, 0.4504, 0.8815, 0.4633, 0.9446, 0.05395, 0.7832, 0.06257, 0.8607, 0.09524, 0.8612, 0.09522, 0.7834, 0.4339, 0.2434, 0.4372, 0.2103, 0.4061, 0.2122, 0.3953, 0.2457, 0.1949, 0.8545, 0.1213, 0.8065, 0.1142, 0.863, 0.1946, 0.9339, 0.06257, 0.8607, 0.06735, 0.962, 0.09513, 0.9618, 0.09524, 0.8612, 0.4372, 0.2103, 0.441, 0.1988, 0.4174, 0.2002, 0.4061, 0.2122, 0.01081, 0.823, 0.02171, 0.8809, 0.06257, 0.8607, 0.05395, 0.7832, 0.6635, 0.8859, 0.6356, 0.8865, 0.6356, 0.9077, 0.6635, 0.9195, 0.02171, 0.8809, 0.03419, 0.9644, 0.06735, 0.962, 0.06257, 0.8607, 0.3706, 0.7363, 0.3627, 0.8186, 0.4671, 0.8186, 0.4749, 0.7363, 0.9354, 0.0, 0.9342, 0.08743, 0.9989, 0.08811, 1.0, 0.0006866, 0.6267, 0.5057, 0.6478, 0.4985, 0.6748, 0.4117, 0.9499, 0.3639, 0.9343, 0.3625, 0.9342, 0.4267, 0.9499, 0.4386, 0.8155, 0.07295, 0.8401, 0.07273, 0.7786, 0.0, 0.769, 0.01211, 0.3012, 0.2603, 0.3027, 0.2707, 0.3952, 0.2576, 0.3953, 0.2457, 0.6356, 0.7448, 0.6566, 0.7372, 0.682, 0.65, 0.661, 0.6576, 0.5197, 0.5367, 0.5206, 0.5987, 0.6255, 0.5987, 0.6246, 0.5367, 0.6873, 0.8657, 0.7522, 0.8646, 0.7502, 0.8027, 0.6854, 0.8038, 0.7356, 0.2504, 0.7656, 0.2076, 0.7659, 0.1344, 0.682, 0.1769, 0.8429, 0.7438, 0.857, 0.7855, 0.8495, 0.7399, 0.857, 0.65, 0.9438, 0.6793, 0.9631, 0.7185, 0.9499, 0.6747, 0.9631, 0.5883, 0.9653, 0.9687, 0.9653, 0.8793, 0.8608, 0.878, 0.8608, 0.9674, 0.9342, 0.1348, 0.9139, 0.06393, 0.8615, 0.06341, 0.8501, 0.1768, 0.9033, 0.2507, 0.9335, 0.2081, 0.9342, 0.1348, 0.8501, 0.1768, 0.7485, 0.7318, 0.7474, 0.695, 0.6825, 0.6961, 0.6837, 0.7329, 0.8706, 0.7916, 0.8708, 0.8353, 0.9232, 0.8351, 0.923, 0.7915, 0.5206, 0.5987, 0.5211, 0.6696, 0.6259, 0.6696, 0.6255, 0.5987, 0.7659, 0.1344, 0.7451, 0.06362, 0.6927, 0.06341, 0.682, 0.1769, 0.8599, 0.6781, 0.8706, 0.7916, 0.923, 0.7915, 0.9438, 0.7208, 0.7659, 0.2933, 0.7773, 0.4067, 0.8297, 0.4062, 0.8501, 0.3354, 0.4386, 1.0, 0.4464, 0.9177, 0.3818, 0.9177, 0.374, 1.0, 0.7502, 0.8027, 0.7485, 0.7318, 0.6837, 0.7329, 0.6854, 0.8038, 0.7474, 0.695, 0.7468, 0.6782, 0.682, 0.6793, 0.6825, 0.6961, 0.9156, 0.3974, 0.8899, 0.3997, 0.8899, 0.436, 0.9156, 0.4337, 0.7773, 0.4067, 0.7777, 0.4503, 0.8301, 0.4499, 0.8297, 0.4062, 0.3627, 0.8186, 0.36, 0.8527, 0.4644, 0.8527, 0.4671, 0.8186, 0.9139, 0.06393, 0.9143, 0.02031, 0.8619, 0.0198, 0.8615, 0.06341, 0.4464, 0.9177, 0.4491, 0.8836, 0.3846, 0.8836, 0.3818, 0.9177, 0.7451, 0.06362, 0.7453, 0.02, 0.6929, 0.0198, 0.6927, 0.06341, 0.5211, 0.6696, 0.5216, 0.7064, 0.6265, 0.7064, 0.6259, 0.6696, 0.6257, 0.751, 0.6267, 0.7232, 0.5219, 0.7232, 0.5209, 0.751, 0.6825, 0.6515, 0.682, 0.6793, 0.7468, 0.6782, 0.7474, 0.6504, 0.5216, 0.7064, 0.4958, 0.7064, 0.496, 0.7232, 0.5219, 0.7232, 0.36, 0.8527, 0.3588, 0.8682, 0.4632, 0.8682, 0.4644, 0.8527, 0.9143, 0.02031, 0.9145, 0.0005154, 0.8621, 0.0, 0.8619, 0.0198, 0.4491, 0.8836, 0.4504, 0.8682, 0.3858, 0.8682, 0.3846, 0.8836, 0.7453, 0.02, 0.7453, 0.0002076, 0.6929, 0.0, 0.6929, 0.0198, 0.5216, 0.7064, 0.5219, 0.7232, 0.6267, 0.7232, 0.6265, 0.7064, 0.8501, 0.4495, 0.87, 0.4495, 0.87, 0.3974, 0.8501, 0.3974, 0.87, 0.4495, 0.8899, 0.4495, 0.8899, 0.3974, 0.87, 0.3974, 0.7468, 0.6782, 0.7727, 0.6778, 0.7732, 0.65, 0.7474, 0.6504, 0.4632, 0.8682, 0.4889, 0.8682, 0.4901, 0.8527, 0.4644, 0.8527, 0.7474, 0.695, 0.7732, 0.6945, 0.7727, 0.6778, 0.7468, 0.6782, 0.5219, 0.7232, 0.496, 0.7232, 0.495, 0.751, 0.5209, 0.751, 0.4633, 0.9067, 0.489, 0.9045, 0.489, 0.8682, 0.4633, 0.8704, 0.3858, 0.8682, 0.36, 0.8682, 0.3588, 0.8836, 0.3846, 0.8836, 0.2552, 0.8235, 0.2477, 0.7335, 0.2552, 0.688, 0.2411, 0.7296, 0.9243, 0.3974, 0.9342, 0.3546, 0.9328, 0.2813, 0.9026, 0.3239, 0.9026, 0.3239, 0.9328, 0.2813, 0.9335, 0.2081, 0.9033, 0.2507, 0.8599, 0.6781, 0.9438, 0.7208, 0.9436, 0.6475, 0.9136, 0.6047, 0.9136, 0.6047, 0.9436, 0.6475, 0.9433, 0.5742, 0.9133, 0.5314, 0.9133, 0.5314, 0.9433, 0.5742, 0.9438, 0.5009, 0.9354, 0.458, 0.7659, 0.2933, 0.8501, 0.3354, 0.8494, 0.2621, 0.8191, 0.2195, 0.8191, 0.2195, 0.8494, 0.2621, 0.8487, 0.1888, 0.8184, 0.1462, 0.8184, 0.1462, 0.8487, 0.1888, 0.8501, 0.1155, 0.8401, 0.07273, 0.9631, 0.5883, 0.9499, 0.5018, 0.9631, 0.458, 0.9438, 0.4973, 0.7575, 0.3971, 0.7659, 0.3542, 0.7654, 0.2809, 0.7354, 0.3237, 0.7354, 0.3237, 0.7654, 0.2809, 0.7656, 0.2076, 0.7356, 0.2504, 0.9989, 0.08811, 0.9342, 0.08743, 0.9354, 0.1293, 1.0, 0.13, 0.6912, 0.9899, 0.7561, 0.9888, 0.7541, 0.9265, 0.6893, 0.9276, 0.6893, 0.9276, 0.7541, 0.9265, 0.7522, 0.8646, 0.6873, 0.8657, 0.9653, 0.8793, 0.9643, 0.8365, 0.8599, 0.8353, 0.8608, 0.878, 0.518, 0.4117, 0.5188, 0.4748, 0.6237, 0.4748, 0.6228, 0.4117, 0.5188, 0.4748, 0.5197, 0.5367, 0.6246, 0.5367, 0.6237, 0.4748, 0.6868, 0.458, 0.7575, 0.3971, 0.7329, 0.397, 0.7329, 0.397, 0.7575, 0.3971, 0.7354, 0.3237, 0.7577, 0.3238, 0.661, 0.8136, 0.682, 0.806, 0.6566, 0.7372, 0.6356, 0.7448, 0.9408, 0.3556, 0.9624, 0.3625, 0.9355, 0.2758, 0.9342, 0.2756, 0.9342, 0.2756, 0.9355, 0.2758, 0.9595, 0.2065, 0.938, 0.1993, 0.938, 0.1993, 0.9595, 0.2065, 0.9624, 0.13, 0.962, 0.13, 0.2411, 0.8517, 0.2158, 0.7644, 0.1949, 0.7568, 0.1949, 0.7568, 0.2158, 0.7644, 0.2411, 0.6956, 0.2202, 0.688, 0.8408, 0.146, 0.8184, 0.1462, 0.8401, 0.07273, 0.8155, 0.07295, 0.6748, 0.6443, 0.6719, 0.5678, 0.6508, 0.575, 0.6508, 0.575, 0.6719, 0.5678, 0.6478, 0.4985, 0.6267, 0.5057, 0.4174, 0.2002, 0.4429, 0.1749, 0.3825, 0.1571, 0.3414, 0.1843, 0.3414, 0.1843, 0.3825, 0.1571, 0.3643, 0.1367, 0.3111, 0.1663, 0.0, 0.9186, 0.01233, 0.9852, 0.03419, 0.9644, 0.02171, 0.8809, 0.4061, 0.2122, 0.4174, 0.2002, 0.3414, 0.1843, 0.3242, 0.2109, 0.1492, 0.698, 0.1252, 0.688, 0.1007, 0.7197, 0.1355, 0.7466, 0.1355, 0.7466, 0.1007, 0.7197, 0.09524, 0.7629, 0.1213, 0.8065, 0.3953, 0.2457, 0.4061, 0.2122, 0.3242, 0.2109, 0.3012, 0.2603, 0.1944, 0.7193, 0.1492, 0.698, 0.1355, 0.7466, 0.1949, 0.7812, 0.1949, 0.7812, 0.1355, 0.7466, 0.1213, 0.8065, 0.1949, 0.8545, 0.4392, 0.5497, 0.4047, 0.3211, 0.3294, 0.3332, 0.3639, 0.5617, 0.3639, 0.5617, 0.3294, 0.3332, 0.2605, 0.3463, 0.2949, 0.5749, 0.4951, 0.1044, 0.495, 0.3363, 0.5574, 0.3354, 0.5575, 0.1035, 0.3049, 0.7864, 0.2706, 0.867, 0.3246, 0.8848, 0.3588, 0.8353, 0.3588, 0.8353, 0.3246, 0.8848, 0.3246, 0.9025, 0.3588, 0.8843, 0.3588, 0.8843, 0.3246, 0.9025, 0.3246, 0.9202, 0.3588, 0.9332, 0.2607, 0.867, 0.2605, 0.8947, 0.2785, 0.8947, 0.2706, 0.867, 0.3246, 0.8848, 0.2906, 0.8987, 0.2906, 0.9026, 0.3246, 0.9025, 0.8429, 0.65, 0.774, 0.6924, 0.7732, 0.7624, 0.8418, 0.7524, 0.8418, 0.7524, 0.7732, 0.7624, 0.7736, 0.8037, 0.8424, 0.8143, 0.8424, 0.8143, 0.7736, 0.8037, 0.774, 0.8451, 0.8429, 0.8763, 0.2906, 0.8987, 0.2785, 0.8947, 0.2605, 0.8947, 0.2605, 0.8987, 0.277, 0.9106, 0.2906, 0.9066, 0.2605, 0.9066, 0.2605, 0.9105, 0.2906, 0.9066, 0.2906, 0.9026, 0.2605, 0.9026, 0.2605, 0.9066, 0.2906, 0.9026, 0.2906, 0.8987, 0.2605, 0.8987, 0.2605, 0.9026, 0.2706, 0.867, 0.2785, 0.8947, 0.2906, 0.8987, 0.3246, 0.8848, 0.3246, 0.9025, 0.2906, 0.9026, 0.2906, 0.9066, 0.3246, 0.9202, 0.2638, 0.9379, 0.277, 0.9106, 0.2605, 0.9105, 0.2607, 0.9379, 0.6267, 0.6591, 0.6318, 0.6591, 0.629, 0.6443, 0.8395, 0.8829, 0.8395, 0.8816, 0.8293, 0.8817, 0.827, 0.883, 0.8395, 0.8877, 0.8395, 0.8853, 0.8255, 0.8854, 0.8256, 0.8879, 0.8395, 0.8853, 0.8395, 0.8829, 0.827, 0.883, 0.8255, 0.8854, 0.8011, 0.8962, 0.8256, 0.8879, 0.8255, 0.8854, 0.801, 0.8885, 0.8058, 0.8806, 0.827, 0.883, 0.8293, 0.8817, 0.8131, 0.8766])
me_cube_001.materials.append(mat_material_001)
me_cube_001.use_remesh_preserve_volume = False
me_cube_001.use_remesh_preserve_attributes = False
me_cube_001.use_mirror_vertex_groups = False
me_cube_001.update()
arm_armature = bpy.data.armatures.new('Armature')  # bones are not reproduced

# ---- objects
ob_armature = bpy.data.objects.new('Armature', arm_armature)
ob_cube = bpy.data.objects.new('Cube', me_cube_001)
ob_lamp = bpy.data.objects.new('Lamp', light_lamp)
ob_camera = bpy.data.objects.new('Camera', cam_camera)

# ---- transforms, parenting, visibility, modifiers, constraints
ob_armature.location = (-0.03479, -0.3805, 0.009301)
ob_armature.rotation_euler = (-1.555, -0.2355, -0.01825)
ob_armature.scale = (1.336, 1.336, 1.336)
ob_armature.lineart.crease_threshold = 0.0
ob_cube.parent = ob_armature
ob_cube.matrix_parent_inverse = Matrix(((0.7279, -0.01328, 0.1747, 0.01864), (0.1749, 0.00897, -0.7279, 0.01627), (0.01082, 0.7485, 0.01182, 0.2851), (0.0, 0.0, 0.0, 1.0)))
ob_cube.location = (0.0, 0.0, 0.0)
ob_cube.scale = (0.4025, 0.4025, 0.4025)
ob_cube.lineart.crease_threshold = 0.0
_vg = ob_cube.vertex_groups.new(name='Bone')
for _i, _w in zip([0, 3, 37, 38, 39, 40, 44, 45, 46, 47, 48, 49, 50, 51, 52, 53, 54, 56, 58, 60, 62, 96, 97, 98, 99, 100, 102, 103, 108, 109, 110, 111, 112, 113, 114, 115, 116, 117, 118, 119, 120, 121, 122, 123, 125, 126, 128, 129, 130, 131, 132, 133, 134, 135, 137, 140, 153, 154, 200, 201, 202, 204, 205, 206, 208, 209, 215, 216, 217, 218, 219, 220, 221, 222, 223, 224, 225, 226, 227, 228, 229, 231, 232, 233, 234, 236, 237, 238, 240, 242, 276, 277, 278, 279, 280, 282, 288, 289, 290, 291, 292, 293, 294, 295, 296, 297, 298, 299, 300, 301, 302, 303, 305, 306, 307, 308, 309, 311, 312, 313, 314, 315, 317, 320], [0.0149, 0.005766, 0.2333, 0.1221, 0.8194, 0.0596, 0.1563, 0.4502, 0.07993, 0.2101, 0.4094, 0.1231, 0.04566, 0.6738, 0.6902, 0.01422, 0.4336, 0.6035, 0.2763, 0.2283, 0.1705, 0.7986, 0.7009, 0.5152, 0.1433, 0.07392, 0.05505, 0.02223, 0.6282, 0.2056, 0.1178, 0.1277, 0.06568, 0.0703, 0.1107, 0.1067, 0.3369, 0.07451, 0.05504, 0.05588, 0.6976, 0.5564, 0.2155, 0.08077, 0.2413, 0.04497, 0.09875, 0.00986, 0.001568, 0.5761, 0.2609, 0.03544, 0.1969, 0.08595, 0.05911, 0.02361, 0.01705, 0.009123, 0.2024, 0.2785, 0.8415, 0.2165, 0.143, 0.8369, 0.05337, 0.04542, 0.7745, 0.3541, 0.1784, 0.5029, 0.3012, 0.4605, 0.0801, 0.2238, 0.4438, 0.2073, 0.4204, 0.1305, 0.01818, 0.1183, 0.0296, 0.6908, 0.7242, 0.02561, 0.4484, 0.6337, 0.007068, 0.2371, 0.2441, 0.1795, 0.8565, 0.803, 0.593, 0.1156, 0.05644, 0.01687, 0.7384, 0.5936, 0.2068, 0.1309, 0.07019, 0.07151, 0.1055, 0.1033, 0.3591, 0.06639, 0.04243, 0.0427, 0.7508, 0.6385, 0.2681, 0.06662, 0.2766, 0.111, 0.02214, 0.1039, 0.0175, 0.6349, 0.2972, 0.09556, 0.1728, 0.08167, 0.07875, 0.03771]): _vg.add([_i], _w, 'REPLACE')
_vg = ob_cube.vertex_groups.new(name='Neck')
for _i, _w in zip([0, 1, 2, 3, 4, 5, 6, 7, 8, 9, 11, 12, 13, 14, 15, 16, 17, 19, 28, 29, 30, 31, 32, 33, 34, 35, 45, 46, 47, 48, 49, 50, 52, 54, 60, 62, 111, 112, 113, 114, 115, 116, 117, 118, 119, 128, 129, 140, 152, 153, 154, 155, 156, 157, 158, 159, 160, 161, 162, 163, 164, 165, 166, 167, 169, 170, 172, 173, 174, 175, 176, 178, 187, 188, 189, 191, 192, 215, 218, 219, 220, 221, 222, 223, 224, 225, 226, 227, 228, 229, 230, 232, 234, 240, 242, 291, 292, 293, 294, 295, 296, 297, 298, 299, 308, 309, 320], [0.8329, 0.9094, 0.9519, 0.8564, 0.8733, 0.07908, 0.7515, 0.8016, 0.3875, 0.6318, 0.2328, 0.2144, 0.04237, 0.1828, 0.07023, 0.009047, 0.1325, 0.01734, 0.08267, 0.06825, 0.03579, 0.07426, 0.01925, 0.006918, 0.002028, 0.01847, 0.3556, 0.008409, 0.6657, 0.4683, 0.7774, 0.9203, 0.07346, 0.2489, 0.05908, 0.1272, 0.2947, 0.1496, 0.08445, 0.641, 0.6211, 0.4894, 0.8008, 0.8335, 0.8684, 0.1741, 0.05892, 0.04653, 0.9427, 0.8475, 0.8488, 0.947, 0.9766, 0.8917, 0.9137, 0.8467, 0.2631, 0.08056, 0.8198, 0.85, 0.4471, 0.7157, 0.1916, 0.01008, 0.1994, 0.1902, 0.05166, 0.1391, 0.07962, 0.005675, 0.1209, 0.01414, 0.04409, 0.05633, 0.04686, 0.007799, 0.04651, 0.06409, 0.3657, 0.05973, 0.3601, 0.007845, 0.6811, 0.4811, 0.6826, 0.4726, 0.7824, 0.9512, 0.7949, 0.9389, 0.9844, 0.07245, 0.2521, 0.06017, 0.1321, 0.3093, 0.1573, 0.08385, 0.6721, 0.6549, 0.4971, 0.8348, 0.8692, 0.9001, 0.1835, 0.06271, 0.0537]): _vg.add([_i], _w, 'REPLACE')
_vg = ob_cube.vertex_groups.new(name='Ear_L')
for _i, _w in zip([0, 1, 2, 3, 4, 5, 6, 7, 8, 9, 10, 11, 12, 13, 14, 15, 16, 17, 18, 19, 28, 29, 30, 31, 32, 33, 34, 35, 148, 149, 150, 151, 152, 153, 154, 155, 157, 158, 159, 160, 161, 162, 163, 164, 165, 166, 167, 168, 169, 170, 171, 172, 173, 174, 175, 176, 177, 178, 187, 188, 189, 190, 191, 192, 193, 194, 195, 196, 197, 198, 230, 333, 334, 335, 336, 337, 338, 339, 340], [0.009433, 0.02974, 0.04875, 0.05599, 0.04697, 0.5443, 0.5773, 1.0, 0.5707, 0.6109, 0.6039, 0.9792, 0.9651, 1.0, 1.0, 0.4581, 0.8958, 0.8441, 0.5492, 0.6443, 0.9211, 1.0, 1.0, 1.0, 0.942, 0.9568, 0.9375, 0.9324, 0.9688, 0.9707, 0.9665, 0.9669, 0.2514, 0.01964, 0.005773, 0.0008191, 0.05302, 0.02673, 0.9617, 0.4295, 0.4648, 0.7829, 1.0, 0.8828, 0.7824, 0.9992, 0.7891, 0.8438, 1.0, 0.9982, 1.0, 0.9179, 0.9521, 0.5622, 0.9261, 1.0, 0.4304, 0.4293, 0.9462, 0.9228, 0.9428, 0.9701, 0.8896, 0.9058, 0.9775, 0.9689, 0.9756, 0.9862, 0.9668, 0.9637, 0.0243, 0.9819, 0.9813, 0.9809, 0.9809, 0.9833, 0.9825, 0.9805, 0.9806]): _vg.add([_i], _w, 'REPLACE')
_vg = ob_cube.vertex_groups.new(name='Ear_R')
for _i, _w in zip([0, 3, 4, 5, 6, 8, 9, 10, 11, 13, 14, 15, 16, 17, 18, 19, 20, 21, 22, 23, 24, 25, 26, 27, 28, 30, 31, 34, 35, 49, 118, 153, 160, 161, 167, 168, 171, 175, 190], [0.0, 0.0, 0.003014, 0.0, 0.06105, 0.0, 0.1741, 0.0, 0.05019, 0.0, 0.1271, 0.0, 0.0, 0.0, 0.0, 0.0, 0.9952, 0.995, 0.9932, 0.9934, 0.9995, 0.9995, 0.9994, 0.9995, 0.01936, 0.104, 0.06562, 0.01357, 0.008747, 0.0, 0.0, 0.0, 0.0, 0.0498, 0.0, 0.08222, 0.09358, 0.01455, 0.0]): _vg.add([_i], _w, 'REPLACE')
_vg = ob_cube.vertex_groups.new(name='Neck.001')
for _i, _w in zip([5, 10, 16, 30, 153, 154, 160, 161, 162, 164, 165, 167, 168, 169, 171, 172, 173, 174, 175, 176, 177, 178, 179, 180, 181, 182, 183, 184, 185, 186, 191, 192], [0.05747, 0.08689, 0.03021, 0.0, 0.01635, 0.0, 0.0, 0.06078, 0.004855, 0.0, 0.09448, 0.0, 0.0, 0.01206, 0.09444, 0.0, 0.1038, 0.0, 0.0, 0.0, 0.0, 0.0, 0.9964, 0.9958, 0.9906, 0.9922, 0.9999, 0.9998, 0.9995, 0.9997, 0.07349, 0.03391]): _vg.add([_i], _w, 'REPLACE')
_vg = ob_cube.vertex_groups.new(name='Bone.004')
for _i, _w in zip([44, 45, 46, 47, 48, 49, 50, 52, 53, 54, 55, 60, 61, 62, 63, 96, 97, 98, 108, 109, 110, 111, 112, 113, 114, 115, 116, 117, 118, 119, 120, 121, 122, 125, 126, 127, 128, 129, 130, 131, 137, 138, 139, 140, 141, 142, 215, 216, 217, 218, 219, 221, 222, 223, 232], [0.2346, 0.1593, 0.5271, 0.0841, 0.1001, 0.04247, 0.001064, 0.1971, 0.08048, 0.2918, 0.09654, 0.6989, 0.03624, 0.6913, 0.02803, 0.05923, 0.09326, 0.1013, 0.3193, 0.743, 0.7525, 0.5666, 0.7798, 0.8134, 0.2287, 0.263, 0.1656, 0.08916, 0.09022, 0.0646, 0.01845, 0.04023, 0.02328, 0.7211, 0.9406, 0.9224, 0.7195, 0.9063, 0.9161, 0.003386, 0.9215, 0.9869, 0.8957, 0.9117, 0.9705, 0.9064, 0.07757, 0.1052, 0.03144, 0.06078, 0.1949, 0.03299, 0.02146, 0.01132, 0.01085]): _vg.add([_i], _w, 'REPLACE')
_vg = ob_cube.vertex_groups.new(name='FrontLeg_R')
for _i, _w in zip([44, 46, 53, 55, 61, 63, 66, 67, 70, 71, 74, 75, 78, 79, 82, 83, 86, 87, 90, 91, 94, 95, 110, 127, 130, 139, 142, 216, 217, 219, 221], [0.4495, 0.2929, 0.8532, 0.8747, 0.9514, 0.9578, 0.9967, 0.9952, 0.9993, 0.9972, 0.9998, 0.9994, 0.9999, 0.9996, 0.9999, 0.9998, 1.0, 0.9998, 0.9999, 0.9999, 1.0, 0.9999, 0.05495, 0.03701, 4.267e-05, 0.09854, 0.08351, 0.1837, 0.06807, 0.1212, 0.003145]): _vg.add([_i], _w, 'REPLACE')
_vg = ob_cube.vertex_groups.new(name='Bone.011')
for _i, _w in zip([44, 46, 52, 215, 216, 217, 218, 219, 220, 221, 222, 223, 224, 225, 228, 232, 233, 234, 235, 240, 241, 242, 243, 276, 277, 278, 288, 289, 290, 291, 292, 293, 294, 295, 296, 297, 298, 299, 302, 305, 306, 307, 308, 309, 310, 317, 318, 319, 320, 321, 322], [0.02535, 0.03313, 0.001874, 0.06386, 0.09804, 0.2169, 0.05409, 0.1942, 0.1447, 0.5277, 0.01281, 0.005904, 0.0734, 0.08667, 0.02771, 0.1619, 0.08493, 0.2741, 0.093, 0.682, 0.04508, 0.678, 0.02604, 0.01403, 0.03891, 0.07564, 0.2173, 0.3655, 0.6672, 0.5508, 0.7684, 0.8149, 0.2079, 0.2357, 0.1378, 0.0738, 0.07182, 0.04483, 0.007635, 0.6868, 0.8782, 0.9027, 0.7059, 0.899, 0.9221, 0.9017, 0.964, 0.8917, 0.8994, 0.966, 0.9144]): _vg.add([_i], _w, 'REPLACE')
_vg = ob_cube.vertex_groups.new(name='FrontLeg_L')
for _i, _w in zip([44, 46, 216, 217, 219, 221, 233, 235, 241, 243, 246, 247, 250, 251, 254, 255, 258, 259, 262, 263, 266, 267, 270, 271, 274, 275, 290, 307, 319, 322], [0.06608, 0.003176, 0.1802, 0.4416, 0.1207, 0.2925, 0.8392, 0.8789, 0.946, 0.9589, 0.9975, 0.9952, 0.9992, 0.9967, 0.9998, 0.9995, 0.9999, 0.9995, 0.9999, 0.9998, 0.9999, 0.9998, 0.9999, 0.9999, 0.9999, 0.9999, 0.05556, 0.04357, 0.1011, 0.07653]): _vg.add([_i], _w, 'REPLACE')
_vg = ob_cube.vertex_groups.new(name='Bone.006')
for _i, _w in zip([36, 37, 38, 39, 40, 41, 42, 43, 44, 51, 56, 57, 58, 59, 65, 96, 97, 98, 99, 100, 101, 102, 103, 104, 105, 106, 107, 110, 120, 121, 122, 123, 124, 131, 132, 133, 134, 135, 136, 143, 144, 145, 146, 147, 199, 200, 201, 202, 203, 204, 205, 206, 207, 208, 209, 210, 211, 214, 216, 231, 236, 238, 279, 280, 282, 283, 284, 300, 303, 311, 314, 328, 329], [0.8117, 0.3461, 0.5877, 0.06604, 0.1034, 0.5606, 0.02611, 0.1235, 0.008663, 0.1404, 0.1831, 0.1053, 0.3153, 0.07268, 0.01718, 0.07529, 0.1383, 0.2636, 0.2963, 0.4453, 0.6764, 0.152, 0.2302, 0.3673, 0.08179, 0.1083, 0.1315, 0.01516, 0.1439, 0.2867, 0.5496, 0.5462, 0.7156, 0.2393, 0.5584, 0.4877, 0.4122, 0.633, 0.5166, 0.06326, 0.05713, 0.01889, 0.05254, 0.06089, 0.608, 0.223, 0.273, 0.04513, 0.05366, 0.3613, 0.08969, 0.04753, 0.4692, 0.0742, 0.06923, 0.1823, 0.09576, 0.05152, 0.0106, 0.1119, 0.09699, 0.2296, 0.08819, 0.01248, 0.01744, 0.003675, 0.05658, 0.0472, 0.008359, 0.02788, 0.0694, 0.01788, 0.003942]): _vg.add([_i], _w, 'REPLACE')
_vg = ob_cube.vertex_groups.new(name='BackLeg_R')
for _i, _w in zip([36, 38, 41, 57, 59, 64, 65, 68, 69, 72, 73, 76, 77, 80, 81, 84, 85, 88, 89, 92, 93, 97, 98, 101, 104, 121, 122, 124, 131, 132, 133, 135, 136, 199, 201], [0.1199, 0.1649, 0.01255, 0.8638, 0.923, 0.973, 0.954, 0.9929, 0.997, 0.9965, 0.9917, 0.9985, 0.9979, 0.9985, 0.9958, 0.9992, 0.9978, 0.9959, 0.9972, 0.9963, 0.9973, 0.00521, 0.07363, 0.1042, 0.01924, 0.04505, 0.1638, 0.1469, 0.005803, 0.09244, 0.4508, 0.1031, 0.4569, 0.0293, 0.07134]): _vg.add([_i], _w, 'REPLACE')
_vg = ob_cube.vertex_groups.new(name='Tail')
for _i, _w in zip([37, 39, 40, 41, 42, 43, 51, 56, 58, 96, 97, 99, 100, 101, 102, 103, 104, 105, 106, 107, 120, 121, 123, 124, 131, 132, 134, 135, 136, 143, 144, 145, 146, 147, 199, 200, 202, 203, 204, 206, 207, 208, 209, 210, 211, 212, 213, 214, 231, 236, 238, 239, 276, 277, 278, 279, 280, 281, 282, 283, 284, 285, 286, 287, 300, 301, 303, 304, 311, 312, 314, 315, 316, 323, 324, 325, 326, 327, 328, 329, 330, 331, 332], [0.0, 0.0, 0.815, 0.2999, 0.9369, 0.8261, 0.0, 0.0, 0.0, 0.0, 0.0, 0.0, 0.0, 0.0, 0.7662, 0.6982, 0.5421, 0.8791, 0.85, 0.8238, 0.0, 0.0, 0.0, 0.0, 0.0, 0.04912, 0.0, 0.0, 0.0, 0.9092, 0.9159, 0.9471, 0.9227, 0.9122, 0.0, 0.0, 0.0, 0.0, 0.0, 0.0, 0.2693, 0.8504, 0.8494, 0.3176, 0.8407, 0.9563, 0.9695, 0.874, 0.0, 0.0, 0.0, 0.0, 0.0, 0.0, 0.0, 0.0, 0.0, 0.0, 0.8542, 0.8039, 0.6225, 0.9648, 0.9464, 0.9166, 0.0, 0.0, 0.3561, 0.0, 0.0, 0.0, 0.0, 0.0, 0.0, 0.9645, 0.969, 0.9839, 0.9614, 0.9883, 0.9451, 0.9568, 0.9612, 0.9985, 0.9922]): _vg.add([_i], _w, 'REPLACE')
_vg = ob_cube.vertex_groups.new(name='Bone.009')
for _i, _w in zip([36, 37, 38, 41, 43, 51, 56, 58, 99, 104, 120, 131, 134, 199, 200, 201, 203, 204, 205, 206, 207, 209, 210, 211, 214, 216, 217, 231, 236, 237, 238, 239, 245, 276, 277, 278, 279, 280, 281, 282, 283, 284, 286, 287, 290, 300, 301, 302, 303, 304, 311, 312, 313, 314, 315, 316], [0.03302, 0.05591, 0.07085, 0.09533, 0.0217, 0.01199, 0.04752, 0.1249, 0.03714, 0.02211, 0.00292, 0.0036, 0.06024, 0.2767, 0.03413, 0.247, 0.8641, 0.0724, 0.5625, 0.01538, 0.2283, 0.01472, 0.4755, 0.05328, 0.0679, 0.005198, 0.005396, 0.06538, 0.1468, 0.1596, 0.3021, 0.109, 0.01825, 0.04885, 0.1094, 0.2495, 0.2359, 0.4078, 0.765, 0.07815, 0.1486, 0.3083, 0.02193, 0.05975, 0.01119, 0.1128, 0.2679, 0.6013, 0.5475, 0.8521, 0.2182, 0.5969, 0.7355, 0.4524, 0.7154, 0.8334]): _vg.add([_i], _w, 'REPLACE')
_vg = ob_cube.vertex_groups.new(name='BackLeg_L')
for _i, _w in zip([201, 203, 205, 237, 239, 244, 245, 248, 249, 252, 253, 256, 257, 260, 261, 264, 265, 268, 269, 272, 273, 278, 302, 312, 313, 316], [0.06205, 0.06426, 0.1458, 0.788, 0.883, 0.977, 0.9507, 0.9901, 0.9881, 0.9967, 0.9915, 0.9978, 0.9964, 0.9984, 0.9957, 0.9987, 0.9972, 0.9956, 0.9966, 0.996, 0.9968, 0.02019, 0.06019, 0.004521, 0.1321, 0.1194]): _vg.add([_i], _w, 'REPLACE')
_m = ob_cube.modifiers.new('Subsurf', 'SUBSURF')
_m.uv_smooth = 'PRESERVE_CORNERS'
_m.quality = 2
_m.levels = 4
_m.show_only_control_edges = False
_m = ob_cube.modifiers.new('Armature', 'ARMATURE')
_m.object = ob_armature
ob_lamp.location = (4.076, 1.005, 5.904)
ob_lamp.rotation_euler = (0.6503, 0.05522, 1.866)
ob_lamp.lock_rotations_4d = False
ob_lamp.empty_display_type = 'ARROWS'
ob_lamp.color = (0.0, 0.0, 0.0, 0.0)
ob_lamp.lineart.crease_threshold = 0.0
ob_camera.location = (7.481, -6.508, 5.344)
ob_camera.rotation_euler = (1.109, 0.01082, 0.8149)
ob_camera.lock_rotations_4d = False
ob_camera.empty_display_type = 'ARROWS'
ob_camera.color = (0.0, 0.0, 0.0, 0.0)
ob_camera.display_type = 'WIRE'
ob_camera.lineart.crease_threshold = 0.0

# ---- collection membership
col_collection_1.objects.link(ob_armature)
col_collection_1.objects.link(ob_cube)
col_collection_1.objects.link(ob_lamp)
col_collection_1.objects.link(ob_camera)

# ---- scene / render settings (as saved in the file)
scene.camera = ob_camera
scene.frame_start = 1; scene.frame_end = 250; scene.frame_set(240)
scene.render.engine = 'BLENDER_EEVEE_NEXT'
scene.render.resolution_percentage = 50
scene.render.dither_intensity = 0.0
scene.cycles.use_denoising = False
scene.cycles.samples = 128
scene.cycles.sampling_pattern = 'TABULATED_SOBOL'
scene.cycles.light_sampling_threshold = 0.0
scene.cycles.use_adaptive_sampling = False
scene.cycles.use_light_tree = False
scene.cycles.blur_glossy = 0.0
scene.cycles.sample_clamp_indirect = 0.0
scene.view_settings.view_transform = 'Standard'
bpy.context.view_layer.update()
